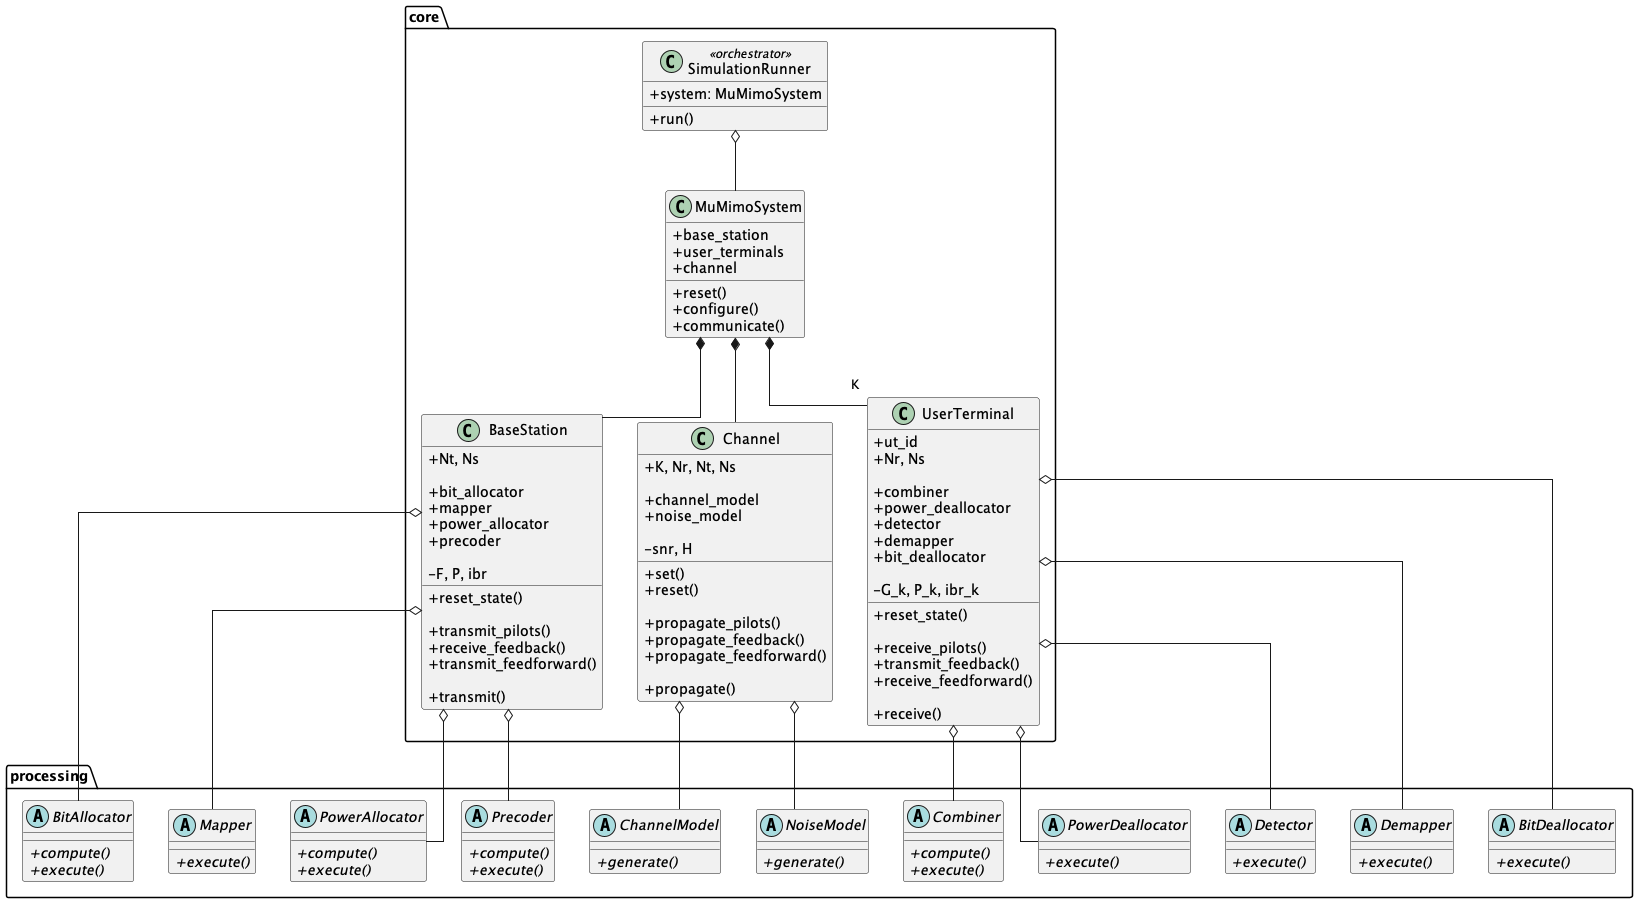

The diagram above was rendered by PlantUML. Its source (embedded in the PNG):
@startuml class_diagram

skinparam classAttributeIconSize 0
skinparam linetype ortho
hide empty methods

package "core" {

    class SimulationRunner << orchestrator >> {
        + system: MuMimoSystem
        
        + run()
    }

    class MuMimoSystem {
        + base_station
        + user_terminals
        + channel
        
        + reset()
        + configure()
        + communicate()
    }

    class BaseStation {
        + Nt, Ns

        + bit_allocator
        + mapper
        + power_allocator
        + precoder

        - F, P, ibr
        
        + reset_state()

        + transmit_pilots()
        + receive_feedback()
        + transmit_feedforward()

        + transmit()
    }

    class Channel {
        + K, Nr, Nt, Ns

        + channel_model
        + noise_model

        - snr, H
        
        + set()
        + reset()

        + propagate_pilots()
        + propagate_feedback()
        + propagate_feedforward()

        + propagate()
    }

    class UserTerminal {

        + ut_id
        + Nr, Ns

        + combiner
        + power_deallocator
        + detector
        + demapper
        + bit_deallocator

        - G_k, P_k, ibr_k

        + reset_state()

        + receive_pilots()
        + transmit_feedback()
        + receive_feedforward()

        + receive()
    }

}

package "processing" {

    abstract class BitAllocator {
        + {abstract} compute()
        + {abstract} execute()
    }

    abstract class Mapper {
        + {abstract} execute()
    }

    abstract class PowerAllocator {
        + {abstract} compute()
        + {abstract} execute()
    }
    
    abstract class Precoder {
        + {abstract} compute()
        + {abstract} execute()
    }


    abstract class ChannelModel {
        + {abstract} generate()
    }

    abstract class NoiseModel {
        + {abstract} generate()
    }


    abstract class Combiner {
        + {abstract} compute()
        + {abstract} execute()
    }

    abstract class PowerDeallocator {
        + {abstract} execute()
    }

    abstract class Detector {
        + {abstract} execute()
    }

    abstract class Demapper {
        + {abstract} execute()
    }

    abstract class BitDeallocator {
        + {abstract} execute()
    }
}


' ── Composition relationships ──
SimulationRunner o-- MuMimoSystem

MuMimoSystem *-- BaseStation
MuMimoSystem *-- "K" UserTerminal
MuMimoSystem *-- Channel

BaseStation o-- BitAllocator
BaseStation o-- Mapper
BaseStation o-- PowerAllocator
BaseStation o-- Precoder

UserTerminal o-- Combiner
UserTerminal o-- PowerDeallocator
UserTerminal o-- Detector
UserTerminal o-- Demapper
UserTerminal o-- BitDeallocator

Channel o-- ChannelModel
Channel o-- NoiseModel


@enduml